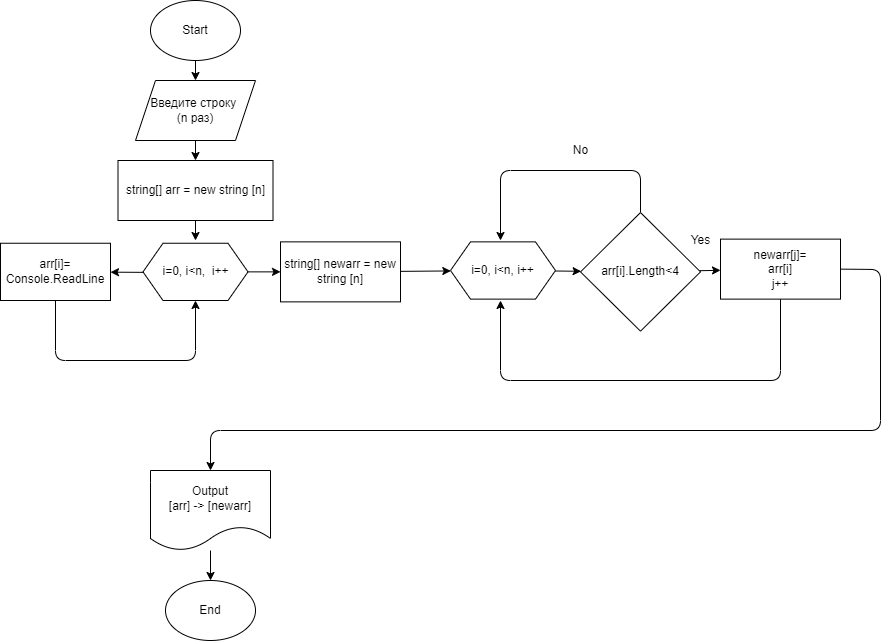

The diagram above was exported from draw.io. Its source (the exported page's mxGraphModel, read from the mxfile embedded in the PNG):
<mxGraphModel dx="576" dy="364" grid="1" gridSize="10" guides="1" tooltips="1" connect="1" arrows="1" fold="1" page="1" pageScale="1" pageWidth="827" pageHeight="1169" math="0" shadow="0">
  <root>
    <mxCell id="0" />
    <mxCell id="1" parent="0" />
    <mxCell id="4" value="" style="edgeStyle=none;html=1;" parent="1" source="2" target="3" edge="1">
      <mxGeometry relative="1" as="geometry" />
    </mxCell>
    <mxCell id="2" value="Start" style="ellipse;whiteSpace=wrap;html=1;" parent="1" vertex="1">
      <mxGeometry x="340" y="300" width="90" height="60" as="geometry" />
    </mxCell>
    <mxCell id="6" value="" style="edgeStyle=none;html=1;" parent="1" source="3" target="5" edge="1">
      <mxGeometry relative="1" as="geometry" />
    </mxCell>
    <mxCell id="3" value="Введите строку &lt;br&gt;(n раз)" style="shape=parallelogram;perimeter=parallelogramPerimeter;whiteSpace=wrap;html=1;fixedSize=1;" parent="1" vertex="1">
      <mxGeometry x="325" y="380" width="120" height="60" as="geometry" />
    </mxCell>
    <mxCell id="8" value="" style="edgeStyle=none;html=1;" parent="1" source="5" edge="1">
      <mxGeometry relative="1" as="geometry">
        <mxPoint x="385" y="540" as="targetPoint" />
      </mxGeometry>
    </mxCell>
    <mxCell id="5" value="string[] arr = new string [n]" style="rounded=0;whiteSpace=wrap;html=1;" parent="1" vertex="1">
      <mxGeometry x="307.5" y="460" width="155" height="60" as="geometry" />
    </mxCell>
    <mxCell id="10" value="" style="edgeStyle=none;html=1;" parent="1" target="9" edge="1">
      <mxGeometry relative="1" as="geometry">
        <mxPoint x="422.01436307982124" y="572.3258770897105" as="sourcePoint" />
      </mxGeometry>
    </mxCell>
    <mxCell id="11" style="edgeStyle=none;html=1;exitX=0.5;exitY=1;exitDx=0;exitDy=0;entryX=0.5;entryY=1;entryDx=0;entryDy=0;" parent="1" source="9" target="12" edge="1">
      <mxGeometry relative="1" as="geometry">
        <mxPoint x="380" y="610" as="targetPoint" />
        <Array as="points">
          <mxPoint x="245" y="660" />
          <mxPoint x="385" y="660" />
        </Array>
      </mxGeometry>
    </mxCell>
    <mxCell id="9" value="arr[i]=&lt;br&gt;Console.ReadLine" style="rounded=0;whiteSpace=wrap;html=1;" parent="1" vertex="1">
      <mxGeometry x="190" y="542.75" width="110" height="57.25" as="geometry" />
    </mxCell>
    <mxCell id="14" value="" style="edgeStyle=none;html=1;" parent="1" source="12" target="13" edge="1">
      <mxGeometry relative="1" as="geometry" />
    </mxCell>
    <mxCell id="12" value="i=0, i&amp;lt;n,&amp;nbsp; i++" style="shape=hexagon;perimeter=hexagonPerimeter2;whiteSpace=wrap;html=1;fixedSize=1;" parent="1" vertex="1">
      <mxGeometry x="332.5" y="542.75" width="105" height="57.25" as="geometry" />
    </mxCell>
    <mxCell id="17" value="" style="edgeStyle=none;html=1;" parent="1" source="13" target="16" edge="1">
      <mxGeometry relative="1" as="geometry" />
    </mxCell>
    <mxCell id="13" value="string[] newarr = new string [n]" style="rounded=0;whiteSpace=wrap;html=1;" parent="1" vertex="1">
      <mxGeometry x="470" y="541.37" width="120" height="60" as="geometry" />
    </mxCell>
    <mxCell id="20" value="" style="edgeStyle=none;html=1;" parent="1" source="15" target="19" edge="1">
      <mxGeometry relative="1" as="geometry" />
    </mxCell>
    <mxCell id="23" style="edgeStyle=none;html=1;" parent="1" source="15" edge="1">
      <mxGeometry relative="1" as="geometry">
        <mxPoint x="690" y="540" as="targetPoint" />
        <Array as="points">
          <mxPoint x="830" y="470" />
          <mxPoint x="690" y="470" />
        </Array>
      </mxGeometry>
    </mxCell>
    <mxCell id="15" value="arr[i].Length&amp;lt;4" style="rhombus;whiteSpace=wrap;html=1;" parent="1" vertex="1">
      <mxGeometry x="770" y="512.05" width="120" height="118.63" as="geometry" />
    </mxCell>
    <mxCell id="18" value="" style="edgeStyle=none;html=1;" parent="1" source="16" target="15" edge="1">
      <mxGeometry relative="1" as="geometry" />
    </mxCell>
    <mxCell id="16" value="i=0, i&amp;lt;n, i++" style="shape=hexagon;perimeter=hexagonPerimeter2;whiteSpace=wrap;html=1;fixedSize=1;" parent="1" vertex="1">
      <mxGeometry x="640" y="541.37" width="105" height="57.25" as="geometry" />
    </mxCell>
    <mxCell id="22" style="edgeStyle=none;html=1;" parent="1" source="19" edge="1">
      <mxGeometry relative="1" as="geometry">
        <mxPoint x="690" y="600" as="targetPoint" />
        <Array as="points">
          <mxPoint x="970" y="680" />
          <mxPoint x="690" y="680" />
        </Array>
      </mxGeometry>
    </mxCell>
    <mxCell id="26" style="edgeStyle=none;html=1;entryX=0.5;entryY=0;entryDx=0;entryDy=0;exitX=1;exitY=0.5;exitDx=0;exitDy=0;" parent="1" source="19" target="25" edge="1">
      <mxGeometry relative="1" as="geometry">
        <Array as="points">
          <mxPoint x="1070" y="569" />
          <mxPoint x="1070" y="730" />
          <mxPoint x="400" y="730" />
        </Array>
      </mxGeometry>
    </mxCell>
    <mxCell id="19" value="newarr[j]=&lt;br&gt;arr[i]&lt;br&gt;j++" style="rounded=0;whiteSpace=wrap;html=1;" parent="1" vertex="1">
      <mxGeometry x="910" y="538.62" width="120" height="60" as="geometry" />
    </mxCell>
    <mxCell id="21" value="Yes" style="text;html=1;align=center;verticalAlign=middle;resizable=0;points=[];autosize=1;strokeColor=none;fillColor=none;" parent="1" vertex="1">
      <mxGeometry x="870" y="525" width="40" height="30" as="geometry" />
    </mxCell>
    <mxCell id="24" value="No" style="text;html=1;align=center;verticalAlign=middle;resizable=0;points=[];autosize=1;strokeColor=none;fillColor=none;" parent="1" vertex="1">
      <mxGeometry x="750" y="435" width="40" height="30" as="geometry" />
    </mxCell>
    <mxCell id="29" value="" style="edgeStyle=none;html=1;" parent="1" source="25" target="28" edge="1">
      <mxGeometry relative="1" as="geometry" />
    </mxCell>
    <mxCell id="25" value="Output&lt;br&gt;[arr] -&amp;gt; [newarr]" style="shape=document;whiteSpace=wrap;html=1;boundedLbl=1;" parent="1" vertex="1">
      <mxGeometry x="340" y="770" width="120" height="80" as="geometry" />
    </mxCell>
    <mxCell id="28" value="End" style="ellipse;whiteSpace=wrap;html=1;" parent="1" vertex="1">
      <mxGeometry x="355" y="880" width="90" height="60" as="geometry" />
    </mxCell>
  </root>
</mxGraphModel>